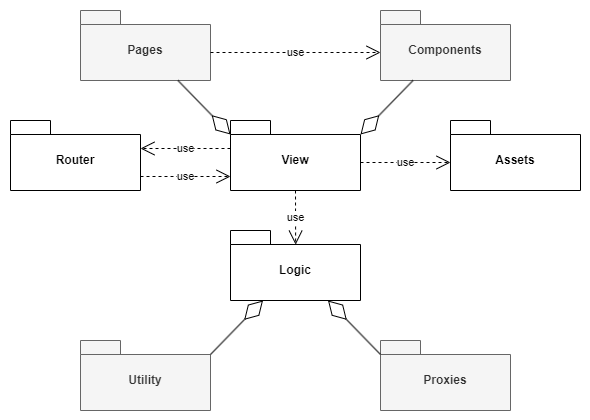

The diagram above was exported from draw.io. Its source (the exported page's mxGraphModel, read from the mxfile embedded in the PNG):
<mxGraphModel dx="819" dy="429" grid="1" gridSize="10" guides="1" tooltips="1" connect="1" arrows="1" fold="1" page="1" pageScale="1" pageWidth="827" pageHeight="1169" math="0" shadow="0">
  <root>
    <mxCell id="0" />
    <mxCell id="1" parent="0" />
    <mxCell id="Nt8Zf9e8k-zT7kmRRd3P-34" value="" style="rounded=0;whiteSpace=wrap;html=1;strokeColor=none;" vertex="1" parent="1">
      <mxGeometry x="60" y="810" width="590" height="420" as="geometry" />
    </mxCell>
    <mxCell id="Nt8Zf9e8k-zT7kmRRd3P-2" value="Router" style="shape=folder;fontStyle=1;spacingTop=10;tabWidth=40;tabHeight=14;tabPosition=left;html=1;whiteSpace=wrap;" vertex="1" parent="1">
      <mxGeometry x="70" y="930" width="130" height="70" as="geometry" />
    </mxCell>
    <mxCell id="Nt8Zf9e8k-zT7kmRRd3P-3" value="Pages" style="shape=folder;fontStyle=1;spacingTop=10;tabWidth=40;tabHeight=14;tabPosition=left;html=1;whiteSpace=wrap;fillColor=#f5f5f5;fontColor=#333333;strokeColor=#666666;" vertex="1" parent="1">
      <mxGeometry x="140" y="820" width="130" height="70" as="geometry" />
    </mxCell>
    <mxCell id="Nt8Zf9e8k-zT7kmRRd3P-4" value="Components" style="shape=folder;fontStyle=1;spacingTop=10;tabWidth=40;tabHeight=14;tabPosition=left;html=1;whiteSpace=wrap;fillColor=#f5f5f5;fontColor=#333333;strokeColor=#666666;" vertex="1" parent="1">
      <mxGeometry x="440" y="820" width="130" height="70" as="geometry" />
    </mxCell>
    <mxCell id="Nt8Zf9e8k-zT7kmRRd3P-5" value="Logic" style="shape=folder;fontStyle=1;spacingTop=10;tabWidth=40;tabHeight=14;tabPosition=left;html=1;whiteSpace=wrap;" vertex="1" parent="1">
      <mxGeometry x="290" y="1040" width="130" height="70" as="geometry" />
    </mxCell>
    <mxCell id="Nt8Zf9e8k-zT7kmRRd3P-20" value="Utility" style="shape=folder;fontStyle=1;spacingTop=10;tabWidth=40;tabHeight=14;tabPosition=left;html=1;whiteSpace=wrap;fillColor=#f5f5f5;fontColor=#333333;strokeColor=#666666;" vertex="1" parent="1">
      <mxGeometry x="140" y="1150" width="130" height="70" as="geometry" />
    </mxCell>
    <mxCell id="Nt8Zf9e8k-zT7kmRRd3P-21" value="Proxies" style="shape=folder;fontStyle=1;spacingTop=10;tabWidth=40;tabHeight=14;tabPosition=left;html=1;whiteSpace=wrap;fillColor=#f5f5f5;fontColor=#333333;strokeColor=#666666;" vertex="1" parent="1">
      <mxGeometry x="440" y="1150" width="130" height="70" as="geometry" />
    </mxCell>
    <mxCell id="Nt8Zf9e8k-zT7kmRRd3P-24" value="" style="endArrow=diamondThin;endFill=0;endSize=24;html=1;rounded=0;entryX=0.25;entryY=1;entryDx=0;entryDy=0;entryPerimeter=0;exitX=0;exitY=0;exitDx=130;exitDy=14;exitPerimeter=0;" edge="1" parent="1" source="Nt8Zf9e8k-zT7kmRRd3P-20" target="Nt8Zf9e8k-zT7kmRRd3P-5">
      <mxGeometry width="160" relative="1" as="geometry">
        <mxPoint x="420" y="1184.71" as="sourcePoint" />
        <mxPoint x="300" y="1184.71" as="targetPoint" />
      </mxGeometry>
    </mxCell>
    <mxCell id="Nt8Zf9e8k-zT7kmRRd3P-25" value="" style="endArrow=diamondThin;endFill=0;endSize=24;html=1;rounded=0;entryX=0.75;entryY=1;entryDx=0;entryDy=0;entryPerimeter=0;exitX=0;exitY=0;exitDx=0;exitDy=14;exitPerimeter=0;" edge="1" parent="1" source="Nt8Zf9e8k-zT7kmRRd3P-21" target="Nt8Zf9e8k-zT7kmRRd3P-5">
      <mxGeometry width="160" relative="1" as="geometry">
        <mxPoint x="350" y="1184" as="sourcePoint" />
        <mxPoint x="383" y="1130" as="targetPoint" />
      </mxGeometry>
    </mxCell>
    <mxCell id="Nt8Zf9e8k-zT7kmRRd3P-26" value="use" style="endArrow=open;endSize=12;dashed=1;html=1;rounded=0;exitX=0;exitY=0;exitDx=130;exitDy=42;exitPerimeter=0;entryX=0;entryY=0;entryDx=0;entryDy=42;entryPerimeter=0;" edge="1" parent="1" source="Nt8Zf9e8k-zT7kmRRd3P-3" target="Nt8Zf9e8k-zT7kmRRd3P-4">
      <mxGeometry width="160" relative="1" as="geometry">
        <mxPoint x="300" y="994" as="sourcePoint" />
        <mxPoint x="355" y="890" as="targetPoint" />
      </mxGeometry>
    </mxCell>
    <mxCell id="Nt8Zf9e8k-zT7kmRRd3P-27" value="View" style="shape=folder;fontStyle=1;spacingTop=10;tabWidth=40;tabHeight=14;tabPosition=left;html=1;whiteSpace=wrap;" vertex="1" parent="1">
      <mxGeometry x="290" y="930" width="130" height="70" as="geometry" />
    </mxCell>
    <mxCell id="Nt8Zf9e8k-zT7kmRRd3P-28" value="use" style="endArrow=open;endSize=12;dashed=1;html=1;rounded=0;entryX=0.501;entryY=0.202;entryDx=0;entryDy=0;entryPerimeter=0;exitX=0.5;exitY=1;exitDx=0;exitDy=0;exitPerimeter=0;" edge="1" parent="1" source="Nt8Zf9e8k-zT7kmRRd3P-27" target="Nt8Zf9e8k-zT7kmRRd3P-5">
      <mxGeometry width="160" relative="1" as="geometry">
        <mxPoint x="360" y="1010" as="sourcePoint" />
        <mxPoint x="510" y="1060" as="targetPoint" />
      </mxGeometry>
    </mxCell>
    <mxCell id="Nt8Zf9e8k-zT7kmRRd3P-29" value="" style="endArrow=diamondThin;endFill=0;endSize=24;html=1;rounded=0;exitX=0.75;exitY=1;exitDx=0;exitDy=0;exitPerimeter=0;entryX=0;entryY=0;entryDx=0;entryDy=14;entryPerimeter=0;" edge="1" parent="1" source="Nt8Zf9e8k-zT7kmRRd3P-3" target="Nt8Zf9e8k-zT7kmRRd3P-27">
      <mxGeometry width="160" relative="1" as="geometry">
        <mxPoint x="241.5" y="880" as="sourcePoint" />
        <mxPoint x="280" y="960" as="targetPoint" />
      </mxGeometry>
    </mxCell>
    <mxCell id="Nt8Zf9e8k-zT7kmRRd3P-30" value="" style="endArrow=diamondThin;endFill=0;endSize=24;html=1;rounded=0;exitX=0.25;exitY=1;exitDx=0;exitDy=0;exitPerimeter=0;entryX=0;entryY=0;entryDx=130;entryDy=14;entryPerimeter=0;" edge="1" parent="1" source="Nt8Zf9e8k-zT7kmRRd3P-4" target="Nt8Zf9e8k-zT7kmRRd3P-27">
      <mxGeometry width="160" relative="1" as="geometry">
        <mxPoint x="440" y="880" as="sourcePoint" />
        <mxPoint x="460" y="950" as="targetPoint" />
      </mxGeometry>
    </mxCell>
    <mxCell id="Nt8Zf9e8k-zT7kmRRd3P-31" value="Assets" style="shape=folder;fontStyle=1;spacingTop=10;tabWidth=40;tabHeight=14;tabPosition=left;html=1;whiteSpace=wrap;" vertex="1" parent="1">
      <mxGeometry x="510" y="930" width="130" height="70" as="geometry" />
    </mxCell>
    <mxCell id="Nt8Zf9e8k-zT7kmRRd3P-32" value="use" style="endArrow=open;endSize=12;dashed=1;html=1;rounded=0;entryX=0;entryY=0;entryDx=0;entryDy=42;entryPerimeter=0;exitX=0;exitY=0;exitDx=130;exitDy=42;exitPerimeter=0;" edge="1" parent="1" source="Nt8Zf9e8k-zT7kmRRd3P-27" target="Nt8Zf9e8k-zT7kmRRd3P-31">
      <mxGeometry width="160" relative="1" as="geometry">
        <mxPoint x="505" y="834" as="sourcePoint" />
        <mxPoint x="505" y="780" as="targetPoint" />
      </mxGeometry>
    </mxCell>
    <mxCell id="Nt8Zf9e8k-zT7kmRRd3P-33" value="use" style="endArrow=open;endSize=12;dashed=1;html=1;rounded=0;entryX=0;entryY=0;entryDx=130;entryDy=28;entryPerimeter=0;exitX=0;exitY=0;exitDx=0;exitDy=28;exitPerimeter=0;" edge="1" parent="1" source="Nt8Zf9e8k-zT7kmRRd3P-27" target="Nt8Zf9e8k-zT7kmRRd3P-2">
      <mxGeometry width="160" relative="1" as="geometry">
        <mxPoint x="160" y="1050" as="sourcePoint" />
        <mxPoint x="250" y="1050" as="targetPoint" />
      </mxGeometry>
    </mxCell>
    <mxCell id="Nt8Zf9e8k-zT7kmRRd3P-36" value="use" style="endArrow=open;endSize=12;dashed=1;html=1;rounded=0;exitX=0;exitY=0;exitDx=130;exitDy=56;exitPerimeter=0;entryX=0;entryY=0;entryDx=0;entryDy=56;entryPerimeter=0;" edge="1" parent="1" source="Nt8Zf9e8k-zT7kmRRd3P-2" target="Nt8Zf9e8k-zT7kmRRd3P-27">
      <mxGeometry width="160" relative="1" as="geometry">
        <mxPoint x="310" y="992" as="sourcePoint" />
        <mxPoint x="220" y="992" as="targetPoint" />
      </mxGeometry>
    </mxCell>
  </root>
</mxGraphModel>